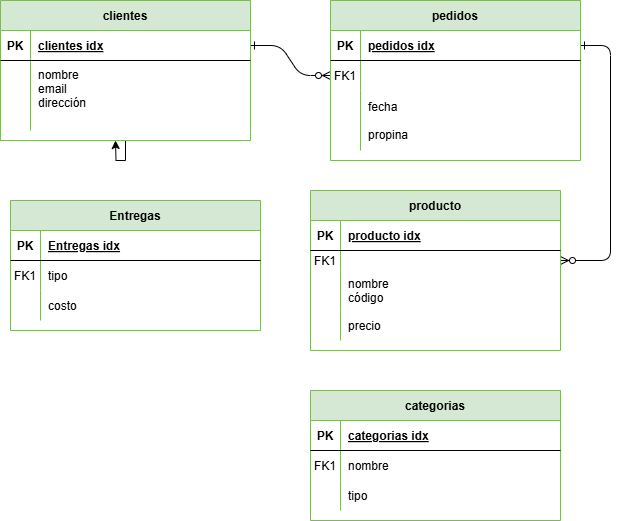

The diagram above was exported from draw.io. Its source (the exported page's mxGraphModel, read from the mxfile embedded in the PNG):
<mxGraphModel dx="880" dy="408" grid="1" gridSize="10" guides="1" tooltips="1" connect="1" arrows="1" fold="1" page="1" pageScale="1" pageWidth="850" pageHeight="1100" math="0" shadow="0" extFonts="Permanent Marker^https://fonts.googleapis.com/css?family=Permanent+Marker">
  <root>
    <mxCell id="0" />
    <mxCell id="1" parent="0" />
    <mxCell id="C-vyLk0tnHw3VtMMgP7b-1" value="" style="edgeStyle=entityRelationEdgeStyle;endArrow=ERzeroToMany;startArrow=ERone;endFill=1;startFill=0;" parent="1" source="C-vyLk0tnHw3VtMMgP7b-24" target="C-vyLk0tnHw3VtMMgP7b-6" edge="1">
      <mxGeometry width="100" height="100" relative="1" as="geometry">
        <mxPoint x="340" y="720" as="sourcePoint" />
        <mxPoint x="440" y="620" as="targetPoint" />
      </mxGeometry>
    </mxCell>
    <mxCell id="C-vyLk0tnHw3VtMMgP7b-12" value="" style="edgeStyle=entityRelationEdgeStyle;endArrow=ERzeroToMany;startArrow=ERone;endFill=1;startFill=0;" parent="1" source="C-vyLk0tnHw3VtMMgP7b-3" target="C-vyLk0tnHw3VtMMgP7b-17" edge="1">
      <mxGeometry width="100" height="100" relative="1" as="geometry">
        <mxPoint x="400" y="180" as="sourcePoint" />
        <mxPoint x="460" y="205" as="targetPoint" />
      </mxGeometry>
    </mxCell>
    <mxCell id="C-vyLk0tnHw3VtMMgP7b-2" value="pedidos" style="shape=table;startSize=30;container=1;collapsible=1;childLayout=tableLayout;fixedRows=1;rowLines=0;fontStyle=1;align=center;resizeLast=1;fillColor=#d5e8d4;strokeColor=#82b366;" parent="1" vertex="1">
      <mxGeometry x="420" y="40" width="250" height="160" as="geometry" />
    </mxCell>
    <mxCell id="C-vyLk0tnHw3VtMMgP7b-3" value="" style="shape=partialRectangle;collapsible=0;dropTarget=0;pointerEvents=0;fillColor=none;points=[[0,0.5],[1,0.5]];portConstraint=eastwest;top=0;left=0;right=0;bottom=1;" parent="C-vyLk0tnHw3VtMMgP7b-2" vertex="1">
      <mxGeometry y="30" width="250" height="30" as="geometry" />
    </mxCell>
    <mxCell id="C-vyLk0tnHw3VtMMgP7b-4" value="PK" style="shape=partialRectangle;overflow=hidden;connectable=0;fillColor=none;top=0;left=0;bottom=0;right=0;fontStyle=1;" parent="C-vyLk0tnHw3VtMMgP7b-3" vertex="1">
      <mxGeometry width="30" height="30" as="geometry">
        <mxRectangle width="30" height="30" as="alternateBounds" />
      </mxGeometry>
    </mxCell>
    <mxCell id="C-vyLk0tnHw3VtMMgP7b-5" value="pedidos idx" style="shape=partialRectangle;overflow=hidden;connectable=0;fillColor=none;top=0;left=0;bottom=0;right=0;align=left;spacingLeft=6;fontStyle=5;" parent="C-vyLk0tnHw3VtMMgP7b-3" vertex="1">
      <mxGeometry x="30" width="220" height="30" as="geometry">
        <mxRectangle width="220" height="30" as="alternateBounds" />
      </mxGeometry>
    </mxCell>
    <mxCell id="C-vyLk0tnHw3VtMMgP7b-6" value="" style="shape=partialRectangle;collapsible=0;dropTarget=0;pointerEvents=0;fillColor=none;points=[[0,0.5],[1,0.5]];portConstraint=eastwest;top=0;left=0;right=0;bottom=0;" parent="C-vyLk0tnHw3VtMMgP7b-2" vertex="1">
      <mxGeometry y="60" width="250" height="30" as="geometry" />
    </mxCell>
    <mxCell id="C-vyLk0tnHw3VtMMgP7b-7" value="FK1" style="shape=partialRectangle;overflow=hidden;connectable=0;fillColor=none;top=0;left=0;bottom=0;right=0;" parent="C-vyLk0tnHw3VtMMgP7b-6" vertex="1">
      <mxGeometry width="30" height="30" as="geometry">
        <mxRectangle width="30" height="30" as="alternateBounds" />
      </mxGeometry>
    </mxCell>
    <mxCell id="C-vyLk0tnHw3VtMMgP7b-8" value="" style="shape=partialRectangle;overflow=hidden;connectable=0;fillColor=none;top=0;left=0;bottom=0;right=0;align=left;spacingLeft=6;" parent="C-vyLk0tnHw3VtMMgP7b-6" vertex="1">
      <mxGeometry x="30" width="220" height="30" as="geometry">
        <mxRectangle width="220" height="30" as="alternateBounds" />
      </mxGeometry>
    </mxCell>
    <mxCell id="C-vyLk0tnHw3VtMMgP7b-9" value="" style="shape=partialRectangle;collapsible=0;dropTarget=0;pointerEvents=0;fillColor=none;points=[[0,0.5],[1,0.5]];portConstraint=eastwest;top=0;left=0;right=0;bottom=0;" parent="C-vyLk0tnHw3VtMMgP7b-2" vertex="1">
      <mxGeometry y="90" width="250" height="60" as="geometry" />
    </mxCell>
    <mxCell id="C-vyLk0tnHw3VtMMgP7b-10" value="" style="shape=partialRectangle;overflow=hidden;connectable=0;fillColor=none;top=0;left=0;bottom=0;right=0;" parent="C-vyLk0tnHw3VtMMgP7b-9" vertex="1">
      <mxGeometry width="30" height="60" as="geometry">
        <mxRectangle width="30" height="60" as="alternateBounds" />
      </mxGeometry>
    </mxCell>
    <mxCell id="C-vyLk0tnHw3VtMMgP7b-11" value="fecha &#10;&#10;propina" style="shape=partialRectangle;overflow=hidden;connectable=0;fillColor=none;top=0;left=0;bottom=0;right=0;align=left;spacingLeft=6;" parent="C-vyLk0tnHw3VtMMgP7b-9" vertex="1">
      <mxGeometry x="30" width="220" height="60" as="geometry">
        <mxRectangle width="220" height="60" as="alternateBounds" />
      </mxGeometry>
    </mxCell>
    <mxCell id="p2IDVaVI3sLkvkwA_fTE-11" style="edgeStyle=orthogonalEdgeStyle;rounded=0;orthogonalLoop=1;jettySize=auto;html=1;" edge="1" parent="1" source="C-vyLk0tnHw3VtMMgP7b-23">
      <mxGeometry relative="1" as="geometry">
        <mxPoint x="205" y="180" as="targetPoint" />
      </mxGeometry>
    </mxCell>
    <mxCell id="C-vyLk0tnHw3VtMMgP7b-23" value="clientes" style="shape=table;startSize=30;container=1;collapsible=1;childLayout=tableLayout;fixedRows=1;rowLines=0;fontStyle=1;align=center;resizeLast=1;fillColor=#d5e8d4;strokeColor=#82b366;" parent="1" vertex="1">
      <mxGeometry x="90" y="40" width="250" height="140" as="geometry" />
    </mxCell>
    <mxCell id="C-vyLk0tnHw3VtMMgP7b-24" value="" style="shape=partialRectangle;collapsible=0;dropTarget=0;pointerEvents=0;fillColor=none;points=[[0,0.5],[1,0.5]];portConstraint=eastwest;top=0;left=0;right=0;bottom=1;" parent="C-vyLk0tnHw3VtMMgP7b-23" vertex="1">
      <mxGeometry y="30" width="250" height="30" as="geometry" />
    </mxCell>
    <mxCell id="C-vyLk0tnHw3VtMMgP7b-25" value="PK" style="shape=partialRectangle;overflow=hidden;connectable=0;fillColor=none;top=0;left=0;bottom=0;right=0;fontStyle=1;" parent="C-vyLk0tnHw3VtMMgP7b-24" vertex="1">
      <mxGeometry width="30" height="30" as="geometry">
        <mxRectangle width="30" height="30" as="alternateBounds" />
      </mxGeometry>
    </mxCell>
    <mxCell id="C-vyLk0tnHw3VtMMgP7b-26" value="clientes idx" style="shape=partialRectangle;overflow=hidden;connectable=0;fillColor=none;top=0;left=0;bottom=0;right=0;align=left;spacingLeft=6;fontStyle=5;" parent="C-vyLk0tnHw3VtMMgP7b-24" vertex="1">
      <mxGeometry x="30" width="220" height="30" as="geometry">
        <mxRectangle width="220" height="30" as="alternateBounds" />
      </mxGeometry>
    </mxCell>
    <mxCell id="C-vyLk0tnHw3VtMMgP7b-27" value="" style="shape=partialRectangle;collapsible=0;dropTarget=0;pointerEvents=0;fillColor=none;points=[[0,0.5],[1,0.5]];portConstraint=eastwest;top=0;left=0;right=0;bottom=0;" parent="C-vyLk0tnHw3VtMMgP7b-23" vertex="1">
      <mxGeometry y="60" width="250" height="70" as="geometry" />
    </mxCell>
    <mxCell id="C-vyLk0tnHw3VtMMgP7b-28" value="" style="shape=partialRectangle;overflow=hidden;connectable=0;fillColor=none;top=0;left=0;bottom=0;right=0;" parent="C-vyLk0tnHw3VtMMgP7b-27" vertex="1">
      <mxGeometry width="30" height="70" as="geometry">
        <mxRectangle width="30" height="70" as="alternateBounds" />
      </mxGeometry>
    </mxCell>
    <mxCell id="C-vyLk0tnHw3VtMMgP7b-29" value="nombre &#10;email&#10;dirección&#10;" style="shape=partialRectangle;overflow=hidden;connectable=0;fillColor=none;top=0;left=0;bottom=0;right=0;align=left;spacingLeft=6;" parent="C-vyLk0tnHw3VtMMgP7b-27" vertex="1">
      <mxGeometry x="30" width="220" height="70" as="geometry">
        <mxRectangle width="220" height="70" as="alternateBounds" />
      </mxGeometry>
    </mxCell>
    <mxCell id="p2IDVaVI3sLkvkwA_fTE-1" value="Entregas" style="shape=table;startSize=30;container=1;collapsible=1;childLayout=tableLayout;fixedRows=1;rowLines=0;fontStyle=1;align=center;resizeLast=1;fillColor=#d5e8d4;strokeColor=#82b366;" vertex="1" parent="1">
      <mxGeometry x="100" y="240" width="250" height="130" as="geometry" />
    </mxCell>
    <mxCell id="p2IDVaVI3sLkvkwA_fTE-2" value="" style="shape=partialRectangle;collapsible=0;dropTarget=0;pointerEvents=0;fillColor=none;points=[[0,0.5],[1,0.5]];portConstraint=eastwest;top=0;left=0;right=0;bottom=1;" vertex="1" parent="p2IDVaVI3sLkvkwA_fTE-1">
      <mxGeometry y="30" width="250" height="30" as="geometry" />
    </mxCell>
    <mxCell id="p2IDVaVI3sLkvkwA_fTE-3" value="PK" style="shape=partialRectangle;overflow=hidden;connectable=0;fillColor=none;top=0;left=0;bottom=0;right=0;fontStyle=1;" vertex="1" parent="p2IDVaVI3sLkvkwA_fTE-2">
      <mxGeometry width="30" height="30" as="geometry">
        <mxRectangle width="30" height="30" as="alternateBounds" />
      </mxGeometry>
    </mxCell>
    <mxCell id="p2IDVaVI3sLkvkwA_fTE-4" value="Entregas idx" style="shape=partialRectangle;overflow=hidden;connectable=0;fillColor=none;top=0;left=0;bottom=0;right=0;align=left;spacingLeft=6;fontStyle=5;" vertex="1" parent="p2IDVaVI3sLkvkwA_fTE-2">
      <mxGeometry x="30" width="220" height="30" as="geometry">
        <mxRectangle width="220" height="30" as="alternateBounds" />
      </mxGeometry>
    </mxCell>
    <mxCell id="p2IDVaVI3sLkvkwA_fTE-5" value="" style="shape=partialRectangle;collapsible=0;dropTarget=0;pointerEvents=0;fillColor=none;points=[[0,0.5],[1,0.5]];portConstraint=eastwest;top=0;left=0;right=0;bottom=0;" vertex="1" parent="p2IDVaVI3sLkvkwA_fTE-1">
      <mxGeometry y="60" width="250" height="30" as="geometry" />
    </mxCell>
    <mxCell id="p2IDVaVI3sLkvkwA_fTE-6" value="FK1" style="shape=partialRectangle;overflow=hidden;connectable=0;fillColor=none;top=0;left=0;bottom=0;right=0;" vertex="1" parent="p2IDVaVI3sLkvkwA_fTE-5">
      <mxGeometry width="30" height="30" as="geometry">
        <mxRectangle width="30" height="30" as="alternateBounds" />
      </mxGeometry>
    </mxCell>
    <mxCell id="p2IDVaVI3sLkvkwA_fTE-7" value="tipo" style="shape=partialRectangle;overflow=hidden;connectable=0;fillColor=none;top=0;left=0;bottom=0;right=0;align=left;spacingLeft=6;" vertex="1" parent="p2IDVaVI3sLkvkwA_fTE-5">
      <mxGeometry x="30" width="220" height="30" as="geometry">
        <mxRectangle width="220" height="30" as="alternateBounds" />
      </mxGeometry>
    </mxCell>
    <mxCell id="p2IDVaVI3sLkvkwA_fTE-8" value="" style="shape=partialRectangle;collapsible=0;dropTarget=0;pointerEvents=0;fillColor=none;points=[[0,0.5],[1,0.5]];portConstraint=eastwest;top=0;left=0;right=0;bottom=0;" vertex="1" parent="p2IDVaVI3sLkvkwA_fTE-1">
      <mxGeometry y="90" width="250" height="30" as="geometry" />
    </mxCell>
    <mxCell id="p2IDVaVI3sLkvkwA_fTE-9" value="" style="shape=partialRectangle;overflow=hidden;connectable=0;fillColor=none;top=0;left=0;bottom=0;right=0;" vertex="1" parent="p2IDVaVI3sLkvkwA_fTE-8">
      <mxGeometry width="30" height="30" as="geometry">
        <mxRectangle width="30" height="30" as="alternateBounds" />
      </mxGeometry>
    </mxCell>
    <mxCell id="p2IDVaVI3sLkvkwA_fTE-10" value="costo" style="shape=partialRectangle;overflow=hidden;connectable=0;fillColor=none;top=0;left=0;bottom=0;right=0;align=left;spacingLeft=6;" vertex="1" parent="p2IDVaVI3sLkvkwA_fTE-8">
      <mxGeometry x="30" width="220" height="30" as="geometry">
        <mxRectangle width="220" height="30" as="alternateBounds" />
      </mxGeometry>
    </mxCell>
    <mxCell id="p2IDVaVI3sLkvkwA_fTE-15" value="categorias" style="shape=table;startSize=30;container=1;collapsible=1;childLayout=tableLayout;fixedRows=1;rowLines=0;fontStyle=1;align=center;resizeLast=1;fillColor=#d5e8d4;strokeColor=#82b366;" vertex="1" parent="1">
      <mxGeometry x="400" y="430" width="250" height="130" as="geometry" />
    </mxCell>
    <mxCell id="p2IDVaVI3sLkvkwA_fTE-16" value="" style="shape=partialRectangle;collapsible=0;dropTarget=0;pointerEvents=0;fillColor=none;points=[[0,0.5],[1,0.5]];portConstraint=eastwest;top=0;left=0;right=0;bottom=1;" vertex="1" parent="p2IDVaVI3sLkvkwA_fTE-15">
      <mxGeometry y="30" width="250" height="30" as="geometry" />
    </mxCell>
    <mxCell id="p2IDVaVI3sLkvkwA_fTE-17" value="PK" style="shape=partialRectangle;overflow=hidden;connectable=0;fillColor=none;top=0;left=0;bottom=0;right=0;fontStyle=1;" vertex="1" parent="p2IDVaVI3sLkvkwA_fTE-16">
      <mxGeometry width="30" height="30" as="geometry">
        <mxRectangle width="30" height="30" as="alternateBounds" />
      </mxGeometry>
    </mxCell>
    <mxCell id="p2IDVaVI3sLkvkwA_fTE-18" value="categorias idx" style="shape=partialRectangle;overflow=hidden;connectable=0;fillColor=none;top=0;left=0;bottom=0;right=0;align=left;spacingLeft=6;fontStyle=5;" vertex="1" parent="p2IDVaVI3sLkvkwA_fTE-16">
      <mxGeometry x="30" width="220" height="30" as="geometry">
        <mxRectangle width="220" height="30" as="alternateBounds" />
      </mxGeometry>
    </mxCell>
    <mxCell id="p2IDVaVI3sLkvkwA_fTE-19" value="" style="shape=partialRectangle;collapsible=0;dropTarget=0;pointerEvents=0;fillColor=none;points=[[0,0.5],[1,0.5]];portConstraint=eastwest;top=0;left=0;right=0;bottom=0;" vertex="1" parent="p2IDVaVI3sLkvkwA_fTE-15">
      <mxGeometry y="60" width="250" height="30" as="geometry" />
    </mxCell>
    <mxCell id="p2IDVaVI3sLkvkwA_fTE-20" value="FK1" style="shape=partialRectangle;overflow=hidden;connectable=0;fillColor=none;top=0;left=0;bottom=0;right=0;" vertex="1" parent="p2IDVaVI3sLkvkwA_fTE-19">
      <mxGeometry width="30" height="30" as="geometry">
        <mxRectangle width="30" height="30" as="alternateBounds" />
      </mxGeometry>
    </mxCell>
    <mxCell id="p2IDVaVI3sLkvkwA_fTE-21" value="nombre" style="shape=partialRectangle;overflow=hidden;connectable=0;fillColor=none;top=0;left=0;bottom=0;right=0;align=left;spacingLeft=6;" vertex="1" parent="p2IDVaVI3sLkvkwA_fTE-19">
      <mxGeometry x="30" width="220" height="30" as="geometry">
        <mxRectangle width="220" height="30" as="alternateBounds" />
      </mxGeometry>
    </mxCell>
    <mxCell id="p2IDVaVI3sLkvkwA_fTE-22" value="" style="shape=partialRectangle;collapsible=0;dropTarget=0;pointerEvents=0;fillColor=none;points=[[0,0.5],[1,0.5]];portConstraint=eastwest;top=0;left=0;right=0;bottom=0;" vertex="1" parent="p2IDVaVI3sLkvkwA_fTE-15">
      <mxGeometry y="90" width="250" height="30" as="geometry" />
    </mxCell>
    <mxCell id="p2IDVaVI3sLkvkwA_fTE-23" value="" style="shape=partialRectangle;overflow=hidden;connectable=0;fillColor=none;top=0;left=0;bottom=0;right=0;" vertex="1" parent="p2IDVaVI3sLkvkwA_fTE-22">
      <mxGeometry width="30" height="30" as="geometry">
        <mxRectangle width="30" height="30" as="alternateBounds" />
      </mxGeometry>
    </mxCell>
    <mxCell id="p2IDVaVI3sLkvkwA_fTE-24" value="tipo" style="shape=partialRectangle;overflow=hidden;connectable=0;fillColor=none;top=0;left=0;bottom=0;right=0;align=left;spacingLeft=6;" vertex="1" parent="p2IDVaVI3sLkvkwA_fTE-22">
      <mxGeometry x="30" width="220" height="30" as="geometry">
        <mxRectangle width="220" height="30" as="alternateBounds" />
      </mxGeometry>
    </mxCell>
    <mxCell id="C-vyLk0tnHw3VtMMgP7b-13" value="producto" style="shape=table;startSize=30;container=1;collapsible=1;childLayout=tableLayout;fixedRows=1;rowLines=0;fontStyle=1;align=center;resizeLast=1;fillColor=#d5e8d4;strokeColor=#82b366;" parent="1" vertex="1">
      <mxGeometry x="400" y="230" width="250" height="160" as="geometry" />
    </mxCell>
    <mxCell id="C-vyLk0tnHw3VtMMgP7b-14" value="" style="shape=partialRectangle;collapsible=0;dropTarget=0;pointerEvents=0;fillColor=none;points=[[0,0.5],[1,0.5]];portConstraint=eastwest;top=0;left=0;right=0;bottom=1;" parent="C-vyLk0tnHw3VtMMgP7b-13" vertex="1">
      <mxGeometry y="30" width="250" height="30" as="geometry" />
    </mxCell>
    <mxCell id="C-vyLk0tnHw3VtMMgP7b-15" value="PK" style="shape=partialRectangle;overflow=hidden;connectable=0;fillColor=none;top=0;left=0;bottom=0;right=0;fontStyle=1;" parent="C-vyLk0tnHw3VtMMgP7b-14" vertex="1">
      <mxGeometry width="30" height="30" as="geometry">
        <mxRectangle width="30" height="30" as="alternateBounds" />
      </mxGeometry>
    </mxCell>
    <mxCell id="C-vyLk0tnHw3VtMMgP7b-16" value="producto idx" style="shape=partialRectangle;overflow=hidden;connectable=0;fillColor=none;top=0;left=0;bottom=0;right=0;align=left;spacingLeft=6;fontStyle=5;" parent="C-vyLk0tnHw3VtMMgP7b-14" vertex="1">
      <mxGeometry x="30" width="220" height="30" as="geometry">
        <mxRectangle width="220" height="30" as="alternateBounds" />
      </mxGeometry>
    </mxCell>
    <mxCell id="C-vyLk0tnHw3VtMMgP7b-17" value="" style="shape=partialRectangle;collapsible=0;dropTarget=0;pointerEvents=0;fillColor=none;points=[[0,0.5],[1,0.5]];portConstraint=eastwest;top=0;left=0;right=0;bottom=0;" parent="C-vyLk0tnHw3VtMMgP7b-13" vertex="1">
      <mxGeometry y="60" width="250" height="20" as="geometry" />
    </mxCell>
    <mxCell id="C-vyLk0tnHw3VtMMgP7b-18" value="FK1" style="shape=partialRectangle;overflow=hidden;connectable=0;fillColor=none;top=0;left=0;bottom=0;right=0;" parent="C-vyLk0tnHw3VtMMgP7b-17" vertex="1">
      <mxGeometry width="30" height="20" as="geometry">
        <mxRectangle width="30" height="20" as="alternateBounds" />
      </mxGeometry>
    </mxCell>
    <mxCell id="C-vyLk0tnHw3VtMMgP7b-19" value="" style="shape=partialRectangle;overflow=hidden;connectable=0;fillColor=none;top=0;left=0;bottom=0;right=0;align=left;spacingLeft=6;" parent="C-vyLk0tnHw3VtMMgP7b-17" vertex="1">
      <mxGeometry x="30" width="220" height="20" as="geometry">
        <mxRectangle width="220" height="20" as="alternateBounds" />
      </mxGeometry>
    </mxCell>
    <mxCell id="C-vyLk0tnHw3VtMMgP7b-20" value="" style="shape=partialRectangle;collapsible=0;dropTarget=0;pointerEvents=0;fillColor=none;points=[[0,0.5],[1,0.5]];portConstraint=eastwest;top=0;left=0;right=0;bottom=0;" parent="C-vyLk0tnHw3VtMMgP7b-13" vertex="1">
      <mxGeometry y="80" width="250" height="40" as="geometry" />
    </mxCell>
    <mxCell id="C-vyLk0tnHw3VtMMgP7b-21" value="" style="shape=partialRectangle;overflow=hidden;connectable=0;fillColor=none;top=0;left=0;bottom=0;right=0;" parent="C-vyLk0tnHw3VtMMgP7b-20" vertex="1">
      <mxGeometry width="30" height="40" as="geometry">
        <mxRectangle width="30" height="40" as="alternateBounds" />
      </mxGeometry>
    </mxCell>
    <mxCell id="C-vyLk0tnHw3VtMMgP7b-22" value="nombre &#10;código" style="shape=partialRectangle;overflow=hidden;connectable=0;fillColor=none;top=0;left=0;bottom=0;right=0;align=left;spacingLeft=6;" parent="C-vyLk0tnHw3VtMMgP7b-20" vertex="1">
      <mxGeometry x="30" width="220" height="40" as="geometry">
        <mxRectangle width="220" height="40" as="alternateBounds" />
      </mxGeometry>
    </mxCell>
    <mxCell id="p2IDVaVI3sLkvkwA_fTE-12" value="" style="shape=partialRectangle;collapsible=0;dropTarget=0;pointerEvents=0;fillColor=none;points=[[0,0.5],[1,0.5]];portConstraint=eastwest;top=0;left=0;right=0;bottom=0;" vertex="1" parent="C-vyLk0tnHw3VtMMgP7b-13">
      <mxGeometry y="120" width="250" height="30" as="geometry" />
    </mxCell>
    <mxCell id="p2IDVaVI3sLkvkwA_fTE-13" value="" style="shape=partialRectangle;overflow=hidden;connectable=0;fillColor=none;top=0;left=0;bottom=0;right=0;" vertex="1" parent="p2IDVaVI3sLkvkwA_fTE-12">
      <mxGeometry width="30" height="30" as="geometry">
        <mxRectangle width="30" height="30" as="alternateBounds" />
      </mxGeometry>
    </mxCell>
    <mxCell id="p2IDVaVI3sLkvkwA_fTE-14" value="precio" style="shape=partialRectangle;overflow=hidden;connectable=0;fillColor=none;top=0;left=0;bottom=0;right=0;align=left;spacingLeft=6;" vertex="1" parent="p2IDVaVI3sLkvkwA_fTE-12">
      <mxGeometry x="30" width="220" height="30" as="geometry">
        <mxRectangle width="220" height="30" as="alternateBounds" />
      </mxGeometry>
    </mxCell>
  </root>
</mxGraphModel>